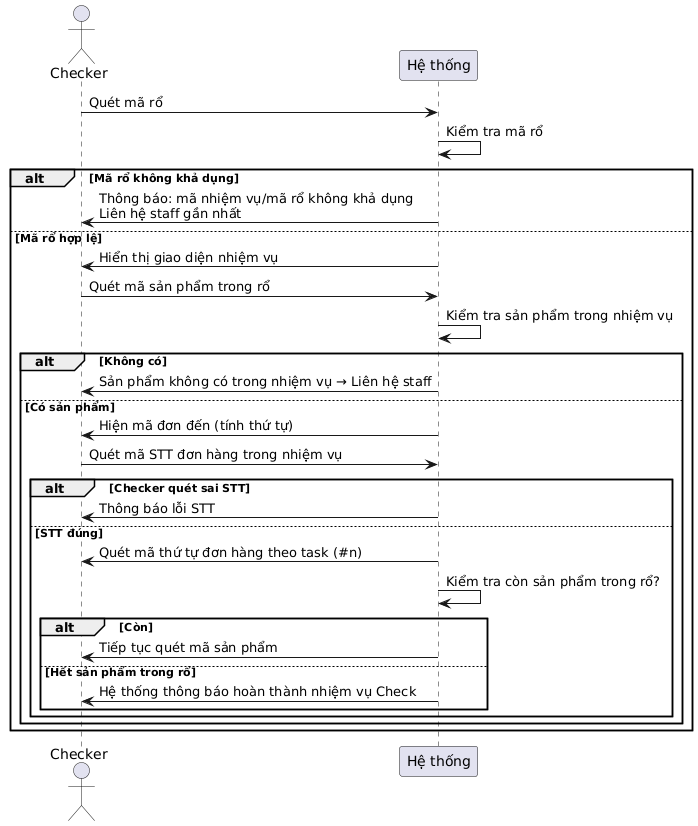

The diagram above was rendered by PlantUML. Its source (embedded in the PNG):
@startuml
actor Checker
participant "Hệ thống" as System

Checker -> System : Quét mã rổ
System -> System : Kiểm tra mã rổ
alt Mã rổ không khả dụng
    System -> Checker : Thông báo: mã nhiệm vụ/mã rổ không khả dụng\nLiên hệ staff gần nhất
else Mã rổ hợp lệ
    System -> Checker : Hiển thị giao diện nhiệm vụ
    Checker -> System : Quét mã sản phẩm trong rổ
    System -> System : Kiểm tra sản phẩm trong nhiệm vụ
    alt Không có
        System -> Checker : Sản phẩm không có trong nhiệm vụ → Liên hệ staff
    else Có sản phẩm
        System -> Checker : Hiện mã đơn đến (tính thứ tự)
        Checker -> System : Quét mã STT đơn hàng trong nhiệm vụ
        alt Checker quét sai STT
            System -> Checker : Thông báo lỗi STT
        else STT đúng
            System -> Checker : Quét mã thứ tự đơn hàng theo task (#n)
            System -> System : Kiểm tra còn sản phẩm trong rổ?
            alt Còn
                System -> Checker : Tiếp tục quét mã sản phẩm
            else Hết sản phẩm trong rổ
                System -> Checker : Hệ thống thông báo hoàn thành nhiệm vụ Check
            end
        end
    end
end
@enduml